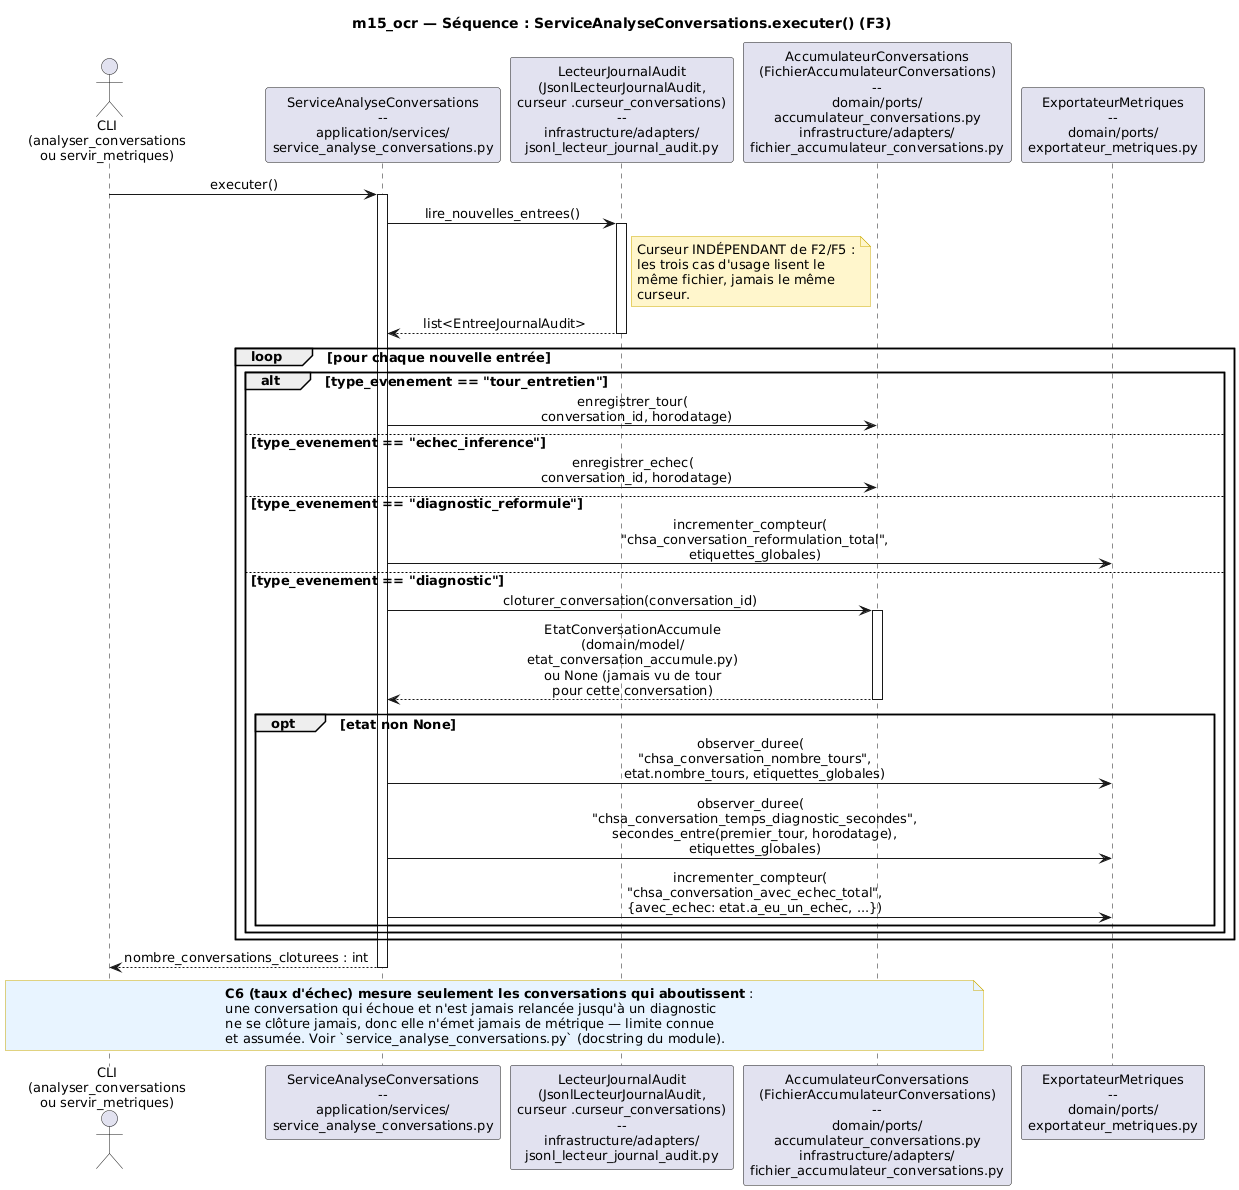

The diagram above was rendered by PlantUML. Its source (embedded in the PNG):
@startuml sequence_analyse_conversations
skinparam backgroundColor white
skinparam defaultFontName Helvetica
skinparam defaultFontSize 13
skinparam shadowing false
skinparam sequenceMessageAlign center
skinparam noteBackgroundColor #FFF6CC
skinparam noteBorderColor #CCAA00

title m15_ocr — Séquence : ServiceAnalyseConversations.executer() (F3)

actor "CLI\n(analyser_conversations\nou servir_metriques)" as CLI
participant "ServiceAnalyseConversations\n--\napplication/services/\nservice_analyse_conversations.py" as SERVICE
participant "LecteurJournalAudit\n(JsonlLecteurJournalAudit,\ncurseur .curseur_conversations)\n--\ninfrastructure/adapters/\njsonl_lecteur_journal_audit.py" as LECTEUR
participant "AccumulateurConversations\n(FichierAccumulateurConversations)\n--\ndomain/ports/\naccumulateur_conversations.py\ninfrastructure/adapters/\nfichier_accumulateur_conversations.py" as ACCUM
participant "ExportateurMetriques\n--\ndomain/ports/\nexportateur_metriques.py" as METRIQUES

CLI -> SERVICE : executer()
activate SERVICE

SERVICE -> LECTEUR : lire_nouvelles_entrees()
activate LECTEUR
note right of LECTEUR
  Curseur INDÉPENDANT de F2/F5 :
  les trois cas d'usage lisent le
  même fichier, jamais le même
  curseur.
end note
LECTEUR --> SERVICE : list<EntreeJournalAudit>
deactivate LECTEUR

loop pour chaque nouvelle entrée
  alt type_evenement == "tour_entretien"
    SERVICE -> ACCUM : enregistrer_tour(\n  conversation_id, horodatage)
  else type_evenement == "echec_inference"
    SERVICE -> ACCUM : enregistrer_echec(\n  conversation_id, horodatage)
  else type_evenement == "diagnostic_reformule"
    SERVICE -> METRIQUES : incrementer_compteur(\n  "chsa_conversation_reformulation_total",\n  etiquettes_globales)
  else type_evenement == "diagnostic"
    SERVICE -> ACCUM : cloturer_conversation(conversation_id)
    activate ACCUM
    ACCUM --> SERVICE : EtatConversationAccumule\n(domain/model/\netat_conversation_accumule.py)\nou None (jamais vu de tour\npour cette conversation)
    deactivate ACCUM

    opt etat non None
      SERVICE -> METRIQUES : observer_duree(\n  "chsa_conversation_nombre_tours",\n  etat.nombre_tours, etiquettes_globales)
      SERVICE -> METRIQUES : observer_duree(\n  "chsa_conversation_temps_diagnostic_secondes",\n  secondes_entre(premier_tour, horodatage),\n  etiquettes_globales)
      SERVICE -> METRIQUES : incrementer_compteur(\n  "chsa_conversation_avec_echec_total",\n  {avec_echec: etat.a_eu_un_echec, ...})
    end
  end
end

SERVICE --> CLI : nombre_conversations_cloturees : int
deactivate SERVICE

note over CLI, ACCUM #E8F4FF
  **C6 (taux d'échec) mesure seulement les conversations qui aboutissent** :
  une conversation qui échoue et n'est jamais relancée jusqu'à un diagnostic
  ne se clôture jamais, donc elle n'émet jamais de métrique — limite connue
  et assumée. Voir `service_analyse_conversations.py` (docstring du module).
end note

@enduml